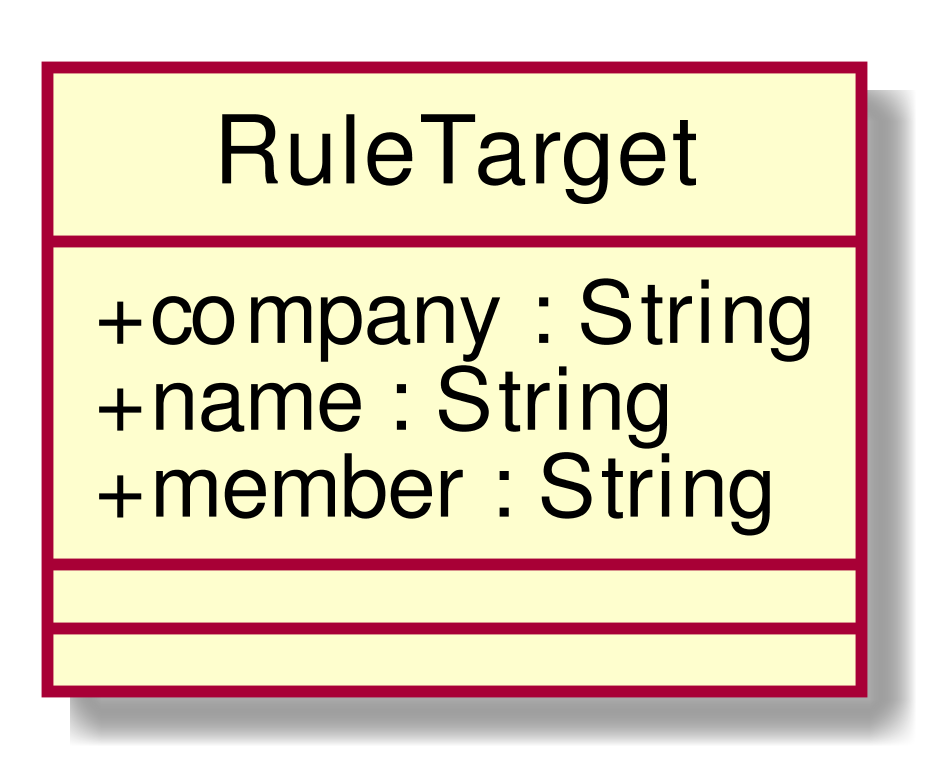

The diagram above was rendered by PlantUML. Its source (embedded in the PNG):
@startuml
scale 1000*1000
skinparam classAttributeIconSize 0
class RuleTarget{
+ company : String
+ name : String
+ member : String
__
__

}
hide circle
@enduml